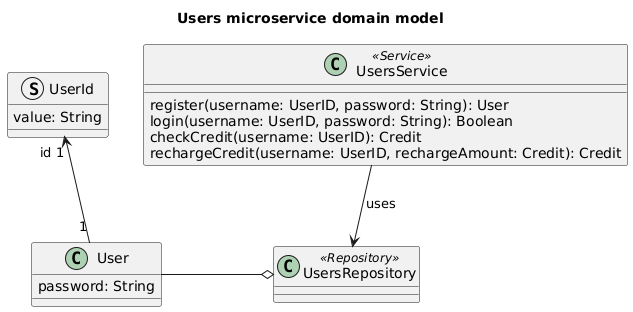

The diagram above was rendered by PlantUML. Its source (embedded in the PNG):
@startuml users-microservice-domain-model

title Users microservice domain model

class User {
    password: String
}
struct UserId {
    value: String
}
User "1" -u-> "id 1" UserId

class UsersRepository <<Repository>>
UsersRepository o-l- User

class UsersService <<Service>> {
    register(username: UserID, password: String): User
    login(username: UserID, password: String): Boolean
    checkCredit(username: UserID): Credit
    rechargeCredit(username: UserID, rechargeAmount: Credit): Credit
}

UsersService --> UsersRepository : "uses"

@enduml